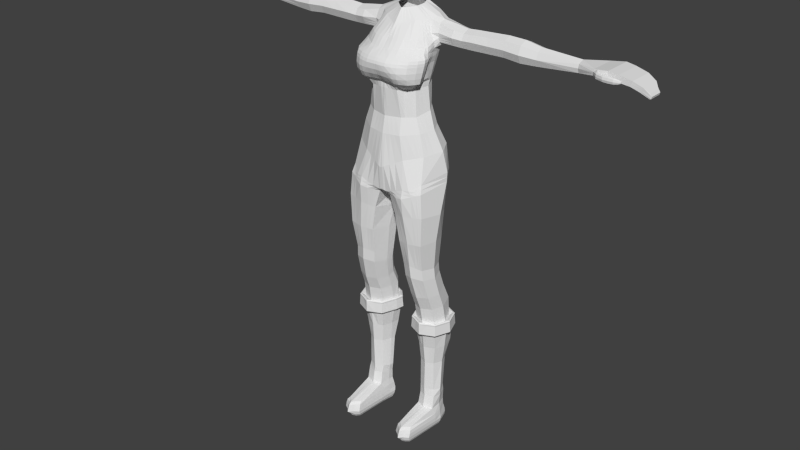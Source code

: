 # Source: untitled.blend  (saved by Blender 2.71.0; exported with 4.5.12 LTS)
import bpy
from mathutils import Matrix  # noqa: F401  (used for matrix-valued properties, if any)

bpy.ops.wm.read_factory_settings(use_empty=True)
scene = bpy.context.scene
scene.name = 'Scene'

# ---- collections
col_collection_1 = bpy.data.collections.new('Collection 1'); scene.collection.children.link(col_collection_1)

# ---- world
world_world = bpy.data.worlds.new('World'); scene.world = world_world
world_world.color = (0.05088, 0.05088, 0.05088)
world_world.use_sun_shadow = False
world_world.sun_shadow_jitter_overblur = 0.0
world_world.cycles.sampling_method = 'MANUAL'
world_world.cycles.sample_map_resolution = 256

# ---- meshes
me_cylinder_002 = bpy.data.meshes.new('Cylinder.002')
me_cylinder_002.from_pydata([(6.417e-09, 1.363, -1.18), (-4.894e-09, 0.9177, 0.9896), (0.8328, 1.155, -1.102), (0.1625, 0.8497, 0.9793), (1.332, 0.6823, -1.052), (0.3482, 0.7696, 0.9721), (1.643, 0.1332, -1.012), (0.4162, 0.4794, 0.9461), (1.343, -0.8783, -1.097), (0.3482, 0.177, 0.9271), (0.8244, -1.208, -1.18), (0.1625, 0.004156, 0.9171), (2.549e-07, -1.189, -1.254), (7.171e-08, -0.1338, 0.9114), (0.0, 0.8339, -0.4226), (-5.402e-06, 0.8726, 0.1393), (-2.067e-09, 1.195, 0.4252), (0.4413, 1.061, 0.448), (0.4627, 0.6466, 0.1136), (0.5824, 0.573, -0.4472), (0.7761, 0.8704, 0.5039), (0.8379, 0.3437, 0.07755), (1.081, 0.327, -0.4564), (1.079, 0.3047, 0.4897), (0.9821, -0.04312, 0.04095), (1.263, -0.07509, -0.4806), (1.199, -0.3933, 0.422), (0.8379, -0.5272, 0.02723), (1.081, -0.6055, -0.5007), (0.5346, -1.3, 0.423), (0.4627, -0.9977, 0.03091), (0.5824, -1.013, -0.5252), (1.175e-07, -1.395, 0.4259), (0.001375, -1.086, 0.0423), (2.384e-07, -1.133, -0.5318), (-0.0002599, 0.6756, -0.1294), (0.5341, 0.5089, -0.1768), (0.9084, 0.2555, -0.2115), (1.075, -0.05234, -0.2525), (0.9084, -0.5728, -0.3052), (0.5341, -0.8773, -0.3123), (0.0005328, -1.02, -0.3187), (-3.914e-09, 1.272, 0.7767), (0.4481, 1.123, 0.8174), (0.7607, 0.8909, 0.8649), (0.9537, 0.3907, 0.8445), (0.7607, 0.03215, 0.8018), (0.4481, -0.2283, 0.7858), (8.759e-08, -0.4936, 0.746), (0.7185, 0.9545, -0.7282), (1.33, 0.5099, -0.7043), (1.534, 0.03172, -0.7415), (1.256, -0.6403, -0.7717), (0.7185, -1.037, -0.8241), (2.351e-07, -1.26, -0.96), (0.002641, 1.174, -0.7361), (1.118, -0.4126, -3.126), (0.7547, -0.2296, -3.126), (0.1331, -1.17, -1.269), (0.6044, 0.2122, -3.126), (0.7548, 0.654, -3.126), (0.3111, 1.303, -1.192), (1.118, 0.8369, -3.126), (0.2514, 0.7213, -0.4332), (1.481, 0.6539, -3.126), (1.631, 0.2122, -3.126), (0.1997, 0.7751, 0.1282), (1.481, -0.2296, -3.126), (0.1905, 1.149, 0.4191), (0.5707, 0.4331, -3.126), (0.1581, 1.347, -1.194), (1.081, -0.7321, -2.704), (0.9754, -1.002, -2.223), (0.9679, -1.116, -1.9), (0.8538, -1.219, -1.526), (0.4104, -1.018, -1.576), (0.5578, -0.9991, -1.912), (0.6246, -0.8206, -2.264), (0.7386, -0.557, -2.715), (0.2023, -0.2032, -1.605), (0.3398, -0.3538, -1.914), (0.4499, -0.3041, -2.287), (0.5812, -0.09294, -2.722), (0.3861, 0.5392, -1.641), (0.4966, 0.368, -1.938), (0.5872, 0.2593, -2.291), (0.7188, 0.3958, -2.651), (0.8479, 0.6929, -1.638), (0.9067, 0.5119, -1.944), (0.9379, 0.3976, -2.25), (1.061, 0.4991, -2.596), (1.337, 0.4419, -1.577), (1.345, 0.3028, -1.925), (1.306, 0.2193, -2.293), (1.413, 0.3677, -2.625), (1.638, -0.2032, -1.53), (1.58, -0.343, -1.888), (1.491, -0.3041, -2.285), (1.575, -0.09294, -2.687), (1.46, -1.018, -1.513), (1.427, -0.9991, -1.893), (1.356, -0.8206, -2.267), (1.439, -0.557, -2.689), (0.1633, 0.2614, -1.623), (0.304, 0.007081, -1.926), (0.4187, -0.0224, -2.294), (0.5502, 0.1514, -2.684), (0.7467, -0.3466, -2.899), (0.5928, 0.1063, -2.902), (0.7368, 0.6592, -2.867), (1.089, 0.8023, -2.839), (1.447, 0.6452, -2.854), (1.603, 0.1063, -2.885), (1.46, -0.3466, -2.886), (0.5604, 0.4266, -2.884), (1.099, -0.5256, -2.894), (1.012, -0.9658, -2.392), (0.6646, -0.7865, -2.422), (0.496, -0.2884, -2.439), (0.6333, 0.2488, -2.417), (0.9811, 0.3748, -2.371), (1.343, 0.213, -2.41), (1.521, -0.2884, -2.426), (1.385, -0.7865, -2.415), (0.4648, -0.01983, -2.431), (1.139, -0.6076, -3.083), (0.6789, -0.3755, -3.083), (0.4883, 0.1849, -3.083), (0.6789, 0.7452, -3.083), (1.139, 0.9773, -3.083), (1.599, 0.7452, -3.083), (1.79, 0.1849, -3.083), (1.599, -0.3755, -3.083), (0.4455, 0.465, -3.083), (1.139, -0.6022, -3.267), (0.6783, -0.3759, -3.267), (0.4875, 0.1851, -3.267), (0.6784, 0.7462, -3.267), (1.139, 0.9786, -3.267), (1.6, 0.7462, -3.267), (1.791, 0.1851, -3.267), (1.6, -0.3759, -3.267), (0.4446, 0.4657, -3.267), (1.123, -0.3973, -3.277), (0.728, -0.2709, -3.277), (0.5644, 0.21, -3.277), (0.728, 0.7833, -3.277), (1.123, 0.9825, -3.277), (1.518, 0.7833, -3.277), (1.682, 0.21, -3.277), (1.518, -0.2709, -3.277), (0.5277, 0.5429, -3.277), (1.135, -0.2615, -4.281), (0.8682, -0.1387, -4.281), (0.7577, 0.1577, -4.281), (0.8682, 0.4642, -4.281), (1.135, 0.596, -4.281), (1.402, 0.5139, -4.281), (1.512, 0.1577, -4.281), (1.442, -0.1387, -4.281), (0.7329, 0.3059, -4.281), (0.6727, 0.2157, -3.507), (0.6398, 0.5611, -3.507), (1.471, -0.1526, -3.507), (1.116, -0.3313, -3.507), (1.617, 0.2157, -3.507), (1.471, 0.7768, -3.507), (1.116, 0.9555, -3.507), (0.7984, 0.7768, -3.507), (0.7984, -0.1526, -3.507), (0.6865, 0.3937, -3.761), (1.136, -0.2684, -3.761), (0.7165, 0.2191, -3.761), (1.387, -0.1057, -3.761), (1.521, 0.2191, -3.761), (1.387, 0.5901, -3.761), (1.136, 0.7529, -3.761), (0.8501, 0.5901, -3.761), (0.8501, -0.1057, -3.761), (0.68, 0.2759, -4.178), (1.11, -0.2579, -4.178), (0.7095, 0.1342, -4.178), (1.4, -0.09747, -4.178), (1.532, 0.1342, -4.178), (1.4, 0.4755, -4.178), (1.11, 0.6006, -4.178), (0.8413, 0.4258, -4.178), (0.8413, -0.09747, -4.178), (1.132, -0.3527, -4.448), (0.8444, -0.2299, -4.448), (0.7879, 0.1577, -4.43), (0.8887, 0.4858, -4.43), (1.132, 0.6177, -4.43), (1.376, 0.5355, -4.43), (1.476, 0.1577, -4.43), (1.455, -0.2299, -4.448), (0.7652, 0.3545, -4.43), (1.132, -0.2615, -4.757), (0.8216, -0.1387, -4.757), (0.7879, 0.1577, -4.757), (0.8887, 0.4979, -4.756), (1.132, 0.6206, -4.756), (1.376, 0.4979, -4.756), (1.476, 0.1577, -4.757), (1.455, -0.1387, -4.757), (0.7652, 0.3497, -4.757), (0.7394, 0.1577, -4.601), (0.7133, 0.4518, -4.601), (1.54, -0.1387, -4.601), (1.535, 0.1577, -4.601), (1.418, 0.6, -4.601), (1.137, 0.7228, -4.601), (0.8559, 0.6, -4.601), (0.7582, -0.1387, -4.601), (0.7133, 0.3862, -4.701), (0.7394, 0.1577, -4.71), (1.519, -0.1387, -4.71), (1.535, 0.1577, -4.71), (1.418, 0.5986, -4.701), (1.137, 0.7214, -4.701), (0.8559, 0.5986, -4.701), (0.7583, -0.1387, -4.71), (1.132, -1.671, -4.528), (0.8968, -1.373, -4.528), (1.363, -1.403, -4.528), (1.132, -1.611, -4.757), (0.8968, -1.427, -4.757), (1.363, -1.457, -4.757), (1.436, -1.55, -4.601), (1.137, -1.818, -4.601), (0.8438, -1.52, -4.601), (1.137, -1.705, -4.71), (1.414, -1.55, -4.71), (0.844, -1.52, -4.71), (0.7562, 0.1577, -4.516), (1.52, -0.1387, -4.538), (1.514, 0.1577, -4.516), (1.403, 0.5243, -4.516), (1.135, 0.6471, -4.516), (0.8673, 0.5243, -4.516), (0.7862, -0.1387, -4.538), (0.7313, 0.4032, -4.516), (1.42, -1.509, -4.56), (0.8559, -1.479, -4.56), (1.135, -1.777, -4.56), (0.693, 0.4196, -4.651), (0.7205, 0.158, -4.656), (1.543, -0.1386, -4.656), (1.558, 0.158, -4.656), (1.435, 0.6, -4.651), (1.139, 0.7229, -4.651), (0.8431, 0.6, -4.651), (0.7414, -0.1386, -4.656), (1.139, -1.864, -4.656), (1.433, -1.596, -4.656), (0.8311, -1.566, -4.656), (0.9362, -0.3211, -3.126), (0.5816, -1.205, -1.222), (0.9098, -0.6445, -2.71), (0.8, -0.9113, -2.244), (0.7628, -1.058, -1.906), (0.6321, -1.119, -1.551), (0.923, -0.4361, -2.897), (0.8385, -0.8761, -2.407), (0.909, -0.4915, -3.083), (0.9088, -0.4921, -3.267), (0.9255, -0.3705, -3.277), (1.002, -0.2001, -4.281), (0.9573, -0.242, -3.507), (0.9932, -0.187, -3.761), (0.9757, -0.1777, -4.178), (0.9883, -0.2913, -4.448), (0.9769, -0.2001, -4.757), (1.005, -1.499, -4.528), (1.005, -1.553, -4.757), (0.9913, -1.646, -4.601), (0.9913, -1.646, -4.71), (0.9961, -1.605, -4.56), (0.9859, -1.692, -4.656), (1.299, -0.3211, -3.126), (1.034, -1.145, -1.175), (1.26, -0.6445, -2.697), (1.166, -0.9113, -2.245), (1.197, -1.058, -1.896), (1.157, -1.119, -1.519), (1.28, -0.4361, -2.89), (1.199, -0.8761, -2.404), (1.369, -0.4915, -3.083), (1.37, -0.4921, -3.267), (1.321, -0.3705, -3.277), (1.289, -0.2001, -4.281), (1.293, -0.242, -3.507), (1.262, -0.187, -3.761), (1.255, -0.1777, -4.178), (1.293, -0.2913, -4.448), (1.293, -0.2001, -4.757), (1.247, -1.507, -4.528), (1.247, -1.561, -4.757), (1.271, -1.654, -4.601), (1.271, -1.654, -4.71), (1.263, -1.613, -4.56), (1.281, -1.7, -4.656), (1.152, 0.8401, 0.6826), (5.855, 0.8269, 0.6395), (1.133, 0.7689, 0.5655), (5.857, 0.7909, 0.5855), (1.233, 0.4513, 0.5372), (5.866, 0.5698, 0.5536), (1.202, 0.2062, 0.5641), (5.857, 0.3487, 0.5855), (1.201, 0.136, 0.6769), (5.855, 0.3127, 0.6395), (1.178, 0.26, 0.7807), (5.859, 0.3487, 0.6851), (1.192, 0.4799, 0.8158), (5.864, 0.5698, 0.7161), (1.127, 0.7757, 0.7991), (5.859, 0.7909, 0.6851), (2.379, 0.9052, 0.6581), (3.483, 0.9027, 0.6606), (4.587, 0.8458, 0.6341), (4.587, 0.7484, 0.5518), (3.483, 0.7886, 0.5642), (2.379, 0.7904, 0.5553), (4.587, 0.5132, 0.5177), (3.483, 0.5132, 0.5243), (2.379, 0.5132, 0.5152), (4.587, 0.2781, 0.5518), (3.483, 0.2378, 0.5642), (2.379, 0.2361, 0.5553), (4.587, 0.1806, 0.6341), (3.483, 0.1237, 0.6606), (2.379, 0.1213, 0.6581), (4.587, 0.2781, 0.7164), (3.483, 0.2378, 0.757), (2.379, 0.2361, 0.7334), (4.587, 0.5132, 0.7505), (3.483, 0.5132, 0.7969), (2.379, 0.5132, 0.7736), (4.587, 0.7484, 0.7164), (3.483, 0.7886, 0.757), (2.379, 0.7904, 0.7334), (4.035, 0.9214, 0.6474), (4.035, 0.8019, 0.5463), (4.035, 0.5132, 0.5045), (4.035, 0.2246, 0.5463), (4.035, 0.105, 0.6474), (4.035, 0.2246, 0.7484), (4.035, 0.5132, 0.7902), (4.035, 0.8019, 0.7484), (1.714, 0.8191, 0.5595), (1.714, 0.5132, 0.5152), (1.714, 0.2073, 0.5595), (1.714, 0.0806, 0.6602), (1.714, 0.2073, 0.7397), (1.714, 0.5132, 0.784), (1.714, 0.8191, 0.7397), (1.714, 0.9458, 0.6602), (2.931, 0.9039, 0.6594), (2.931, 0.7895, 0.5598), (2.931, 0.5132, 0.5197), (2.931, 0.2369, 0.5598), (2.931, 0.1225, 0.6594), (2.931, 0.2369, 0.7452), (2.931, 0.5132, 0.7852), (2.931, 0.7895, 0.7452), (2.047, 0.7881, 0.5545), (2.047, 0.5132, 0.5146), (2.047, 0.2383, 0.5545), (2.047, 0.1245, 0.6504), (2.047, 0.2383, 0.7234), (2.047, 0.5132, 0.7632), (2.047, 0.7881, 0.7234), (2.047, 0.902, 0.6504), (7.979, 0.8157, 0.5183), (7.979, 0.3121, 0.5183), (8.046, 0.8157, 0.5647), (8.046, 0.3121, 0.5647), (8.052, 0.8157, 0.5001), (8.052, 0.3121, 0.5001), (6.473, 1.043, 0.7113), (6.914, 1.112, 0.7321), (7.617, 1.043, 0.6788), (7.574, 1.043, 0.6121), (6.914, 1.112, 0.619), (6.473, 1.043, 0.619), (7.617, 0.08516, 0.6788), (6.914, 0.01552, 0.7321), (6.473, 0.08516, 0.7113), (6.473, 0.08516, 0.619), (6.914, 0.01552, 0.619), (7.574, 0.08516, 0.6121), (7.582, 1.043, 0.6246), (6.914, 1.112, 0.641), (6.473, 1.043, 0.641), (6.473, 0.0325, 0.641), (6.914, 0.01552, 0.641), (7.582, 0.08516, 0.6246), (8.09, 0.8157, 0.5046), (8.11, 0.8157, 0.5322), (8.09, 0.3121, 0.5046), (8.11, 0.3121, 0.5322), (6.473, 1.043, 0.6833), (6.473, 1.043, 0.6639), (6.914, 1.112, 0.698), (6.914, 1.112, 0.6639), (7.609, 1.043, 0.6662), (7.592, 1.043, 0.639), (7.609, 0.08516, 0.6662), (7.592, 0.08516, 0.639), (6.914, 0.01552, 0.698), (6.914, 0.01552, 0.6639), (6.473, 0.0325, 0.6833), (6.473, 0.0325, 0.6639), (7.906, 0.956, 0.6228), (7.83, 0.1718, 0.565), (7.844, 0.1718, 0.5759), (7.83, 0.956, 0.565), (7.906, 0.1718, 0.6228), (7.844, 0.956, 0.5759), (7.892, 0.956, 0.6119), (7.861, 0.956, 0.5883), (7.892, 0.1718, 0.6119), (7.861, 0.1718, 0.5883), (7.224, 1.084, 0.7148), (7.207, 1.084, 0.6333), (7.224, 0.04401, 0.7148), (7.207, 0.04401, 0.6333), (7.21, 1.084, 0.6465), (7.21, 0.04401, 0.6465), (7.219, 1.084, 0.6901), (7.213, 1.084, 0.6616), (7.219, 0.04401, 0.6901), (7.213, 0.04401, 0.6616), (6.767, 1.089, 0.7252), (6.767, 1.089, 0.619), (6.767, 0.01867, 0.7252), (6.767, 0.01102, 0.619), (6.767, 1.089, 0.641), (6.765, -0.1018, 0.6371), (6.767, 1.089, 0.6931), (6.767, 1.089, 0.6639), (6.765, -0.1015, 0.6929), (6.767, -0.07519, 0.6641), (6.588, 1.061, 0.7167), (6.588, 0.03928, 0.619), (6.643, -0.144, 0.6371), (6.588, 1.061, 0.6872), (6.588, 1.061, 0.6639), (6.588, 1.061, 0.619), (6.588, 0.04693, 0.7167), (6.588, 1.061, 0.641), (6.643, -0.1436, 0.6895), (6.637, -0.1501, 0.6632), (7.047, -0.1108, 0.6623), (6.884, -0.1176, 0.6623), (7.383, -0.1095, 0.6623), (7.388, -0.117, 0.6525), (6.704, -0.1229, 0.6318), (7.387, -0.1351, 0.6484), (7.395, -0.1531, 0.6525), (7.395, -0.1606, 0.6623), (7.395, -0.1531, 0.6721), (6.704, -0.1225, 0.6966), (7.387, -0.1351, 0.6762), (7.388, -0.117, 0.6721), (7.21, -0.1176, 0.6623), (7.21, -0.1373, 0.6365), (7.047, -0.1324, 0.6338), (6.884, -0.1373, 0.6365), (7.21, -0.1848, 0.6258), (7.047, -0.1848, 0.6221), (6.884, -0.1848, 0.6258), (7.21, -0.2323, 0.6365), (7.047, -0.2371, 0.6338), (6.884, -0.2323, 0.6365), (7.21, -0.252, 0.6623), (7.047, -0.2588, 0.6623), (6.884, -0.252, 0.6623), (7.21, -0.2323, 0.6881), (7.047, -0.2371, 0.6907), (6.884, -0.2323, 0.6881), (7.21, -0.1848, 0.6988), (7.047, -0.1848, 0.7025), (6.884, -0.1848, 0.6988), (7.21, -0.1373, 0.6881), (7.047, -0.1324, 0.6907), (6.884, -0.1373, 0.6881), (7.331, -0.1912, 0.6812), (7.331, -0.1564, 0.6355), (7.331, -0.1072, 0.6623), (7.331, -0.2056, 0.6623), (7.331, -0.1216, 0.6434), (7.331, -0.1912, 0.6434), (7.331, -0.1564, 0.689), (7.331, -0.1216, 0.6812), (7.396, -0.117, 0.6623), (7.403, -0.1531, 0.6623), (7.399, -0.1351, 0.6623), (7.399, -0.1351, 0.6721), (7.399, -0.1351, 0.6525), (0.02689, -0.111, 0.9124), (0.09637, -1.113, -0.5307), (0.07771, -1.09, 0.04042), (0.07303, -1.394, 0.4254), (0.08882, -0.996, -0.3177), (0.07415, -0.4497, 0.7526), (0.1189, -1.25, -0.9375), (0.03501, 0.903, 0.9874), (0.1254, 0.7777, -0.4279), (0.09967, 0.824, 0.1338), (0.09507, 1.183, 0.4222), (0.1148, 0.6397, -0.1396), (0.09653, 1.257, 0.7892), (0.1574, 1.146, -0.7218), (0.8289, -1.28, -1.288), (0.2014, -1.03, -1.32), (0.1433, -0.03639, -1.364), (0.3061, 1.156, -1.304), (0.8177, 1.03, -1.243), (1.249, 0.7636, -1.197), (1.632, 0.1258, -1.136), (1.399, -0.9847, -1.205), (0.15, 0.6448, -1.36), (0.5804, -1.232, -1.304), (1.114, -1.132, -1.246), (0.1091, -0.04123, 0.9152), (0.3908, -1.052, -0.5274), (0.311, -1.025, 0.03466), (0.3409, -1.366, 0.4239), (0.3586, -0.9241, -0.3144), (0.3007, -0.3156, 0.7727), (0.4822, -1.11, -0.8688), (0.2304, 0.6037, -0.1498), (0.2155, 0.05349, 0.9199), (0.7246, -0.8968, -0.5182), (0.5698, -0.7938, 0.02986), (0.7056, -1.229, 0.4227), (0.6409, -0.7904, -0.3103), (0.5373, -0.154, 0.8025), (0.872, -0.9238, -0.8091), (0.1934, 1.22, 0.8017), (0.3128, 1.109, -0.7118), (0.07015, 0.8883, 0.9851), (-3.069e-09, 1.237, 0.616), (0.445, 1.095, 0.641), (0.8625, 0.9016, 0.6853), (0.9711, -0.1347, 0.6512), (0.5212, -0.7567, 0.613), (1.013e-07, -0.8462, 0.5997), (0.07364, -0.8468, 0.603), (0.09586, 1.223, 0.6214), (0.3434, -0.8093, 0.6133), (0.6889, -0.6348, 0.62), (0.1921, 1.188, 0.6268), (0.3829, 0.6216, 0.9588), (1.174, 0.1221, -0.4687), (0.9114, 0.1465, 0.05889), (1.046, 0.5337, 0.512), (0.9936, 0.0986, -0.2324), (0.9218, 0.5876, 0.8627), (1.434, 0.2662, -0.7232), (0.3834, 0.3336, 0.9369), (1.175, -0.3308, -0.4903), (0.9126, -0.2765, 0.03433), (1.121, 0.0556, 0.4998), (0.9949, -0.3033, -0.2779), (0.9119, 0.2178, 0.8096), (1.4, -0.2923, -0.7561), (0.981, 0.04705, 0.6684), (1.161, 0.6208, 0.8047), (2.379, 0.6518, 0.5353), (1.212, 0.5931, 0.5619), (4.035, 0.6617, 0.7687), (3.483, 0.6509, 0.5442), (4.587, 0.6342, 0.733), (2.379, 0.6558, 0.7529), (3.483, 0.6549, 0.7764), (1.714, 0.6706, 0.7612), (2.931, 0.6554, 0.7646), (2.047, 0.6547, 0.7427), (4.587, 0.6308, 0.5348), (4.035, 0.6575, 0.5254), (1.714, 0.6662, 0.5373), (2.931, 0.6514, 0.5398), (2.047, 0.6507, 0.5345), (0.7828, 1.12, -0.9124), (1.331, 0.5961, -0.8783), (5.803e-09, 1.446, -0.9753), (0.1564, 1.426, -0.975), (0.3106, 1.342, -0.979), (1.307e-07, 0.6301, -1.296), (1.928e-07, -0.0433, -1.301), (2.239e-07, -1.013, -1.281), (0.8324, 1.131, -1.171), (1.638, 0.1296, -1.073), (0.1667, -1.087, -1.294), (0.3161, 1.184, -1.255), (1.291, 0.7223, -1.123), (0.581, -1.218, -1.262), (1.073, -1.139, -1.21), (0.8266, -1.243, -1.233), (1.371, -0.9306, -1.15), (2.397e-07, -1.132, -1.281), (0.7222, 0.6148, -3.126), (0.689, 0.3525, -2.657), (0.5573, 0.2094, -2.291), (0.4625, 0.3041, -1.936), (0.3467, 0.49, -1.638), (0.7056, 0.618, -2.87), (0.6035, 0.2012, -2.419), (0.6376, 0.6956, -3.083), (0.637, 0.6965, -3.267), (0.6926, 0.7407, -3.277), (0.8442, 0.4362, -4.281), (0.7703, 0.7386, -3.507), (0.8212, 0.5554, -3.761), (0.8127, 0.3993, -4.178), (0.8669, 0.4626, -4.43), (0.8669, 0.4716, -4.756), (0.8307, 0.5738, -4.601), (0.8307, 0.561, -4.701), (0.8432, 0.5029, -4.516), (0.8165, 0.5681, -4.651), (0.0516, -1.122, -0.5312), (6.855e-08, 1.196, -1.252), (0.04225, -1.09, 0.04129), (0.03911, -1.396, 0.4256), (0.04781, -1.007, -0.3182), (0.03971, -0.4701, 0.7496), (0.06366, -1.262, -0.9479), (0.0144, -0.1216, 0.9119), (0.07129, -1.186, -1.262), (0.03943, -0.8481, 0.6015), (0.1078, -1.004, -1.307), (0.07674, -0.0396, -1.305), (0.08034, 0.638, -1.294), (0.08373, -1.092, -1.289), (0.1639, 1.177, -1.273), (3.748e-08, 1.299, -1.215), (0.158, 1.308, -1.222), (0.8078, 1.138, -1.007), (1.332, 0.6392, -0.9654), (6.11e-09, 1.445, -1.078), (0.1572, 1.427, -1.085), (0.3109, 1.341, -1.086), (0.7578, 1.088, -0.8205), (1.331, 0.553, -0.7913), (0.002641, 1.343, -0.8337), (0.1582, 1.319, -0.8267), (0.313, 1.237, -0.8251), (-3.885e-06, 0.9632, 0.2196), (0.4567, 0.7629, 0.2075), (0.8205, 0.4916, 0.1973), (1.014, 0.05459, 0.167), (1.069, -0.5332, 0.1381), (0.5499, -1.255, 0.1411), (0.0009891, -1.214, 0.1501), (0.0764, -1.217, 0.1486), (0.09837, 0.9248, 0.2148), (0.3515, -1.233, 0.144), (0.7068, -1.223, 0.1402), (0.1971, 0.8802, 0.2099), (0.9491, 0.2553, 0.1862), (1.04, -0.1832, 0.1533), (0.04137, -1.217, 0.1493), (1.13, -0.2943, 0.5366), (0.5194, -0.9808, 0.5215), (1.094e-07, -1.077, 0.5128), (1.201, 0.1711, 0.6205), (2.379, 0.1787, 0.6067), (3.483, 0.1808, 0.6124), (4.587, 0.2293, 0.593), (4.035, 0.1648, 0.5969), (1.714, 0.144, 0.6099), (2.931, 0.1797, 0.6096), (2.047, 0.1814, 0.6025), (0.07333, -1.077, 0.5142), (0.3421, -1.038, 0.5186), (0.6972, -0.8263, 0.5258), (1.118, 0.05133, 0.5841), (0.03927, -1.079, 0.5135), (0.449, 0.9117, 0.3277), (0.7983, 0.681, 0.3506), (1.044, 0.1796, 0.3284), (1.172, -0.4633, 0.2801), (0.5423, -1.436, 0.282), (0.0004946, -1.462, 0.288), (-1.943e-06, 1.079, 0.3224), (0.07471, -1.463, 0.287), (0.09672, 1.054, 0.3185), (0.3462, -1.461, 0.284), (0.7062, -1.379, 0.2815), (0.1938, 1.015, 0.3145), (0.9974, 0.3945, 0.3491), (1.059, -0.06381, 0.3325), (0.04024, -1.464, 0.2874), (0.4452, 0.9861, 0.3879), (0.7872, 0.7757, 0.4273), (1.062, 0.2421, 0.409), (1.203, -0.4283, 0.3511), (0.5384, -1.422, 0.3525), (0.0002474, -1.488, 0.3569), (-9.727e-07, 1.137, 0.3738), (0.07387, -1.489, 0.3562), (0.09589, 1.118, 0.3703), (0.3436, -1.473, 0.354), (0.7059, -1.349, 0.3521), (0.1922, 1.082, 0.3668), (1.022, 0.4641, 0.4306), (1.102, -0.004108, 0.4024), (0.03967, -1.49, 0.3565), (0.2824, 0.1158, 0.9235), (1.383, -0.1969, -3.507), (1.325, -0.146, -3.761), (1.328, -0.1372, -4.178), (1.354, -1.602, -4.601), (1.343, -1.602, -4.71), (1.342, -1.56, -4.56), (1.358, -1.647, -4.656), (1.391, -0.275, -3.126), (1.35, -0.6003, -2.693), (1.262, -0.8655, -2.256), (1.313, -1.028, -1.895), (1.31, -1.068, -1.516), (1.37, -0.3909, -2.888), (1.293, -0.8309, -2.409), (1.485, -0.433, -3.083), (1.486, -0.4335, -3.267), (1.42, -0.3202, -3.277), (1.366, -0.1692, -4.281), (1.375, -0.2604, -4.448), (1.375, -0.1692, -4.757), (1.306, -1.455, -4.528), (1.306, -1.508, -4.757), (1.258, -1.058, -1.225), (0.9041, -0.7499, -0.5094), (0.705, -0.6797, 0.02853), (0.9706, -1.064, 0.4224), (0.7758, -0.6806, -0.3077), (0.65, -0.06011, 0.8021), (1.066, -0.7808, -0.7903), (1.19, -1.01, -1.136), (0.8597, -0.4458, 0.6303), (1.223, -1.034, -1.18), (0.9365, -1.092, 0.1392), (0.9066, -0.6352, 0.5312), (0.9614, -1.193, 0.2808), (0.9726, -1.149, 0.3516), (0.8455, -0.2754, -3.126), (0.8242, -0.6007, -2.713), (0.7123, -0.8659, -2.254), (0.6603, -1.028, -1.909), (0.5212, -1.069, -1.564), (0.8348, -0.3913, -2.898), (0.7516, -0.8313, -2.415), (0.794, -0.4335, -3.083), (0.7936, -0.434, -3.267), (0.8268, -0.3207, -3.277), (0.9349, -0.1694, -4.281), (0.9164, -0.2606, -4.448), (0.8992, -0.1694, -4.757), (0.951, -1.436, -4.528), (0.951, -1.49, -4.757), (0.3574, -1.187, -1.245), (0.8778, -0.1973, -3.507), (0.9217, -0.1464, -3.761), (0.9085, -0.1376, -4.178), (0.9176, -1.583, -4.601), (0.9176, -1.583, -4.71), (0.926, -1.542, -4.56), (0.9085, -1.629, -4.656), (0.3909, -1.131, -1.312), (0.06798, -0.07611, 0.9138), (0.2436, -1.083, -0.529), (0.1943, -1.057, 0.03754), (0.1846, -1.385, 0.4247), (0.2237, -0.9601, -0.316), (0.1874, -0.3826, 0.7627), (0.3005, -1.18, -0.9031), (0.1861, -0.844, 0.6081), (0.3738, -1.153, -1.278), (0.1916, -1.23, 0.1463), (0.1854, -1.073, 0.5164), (0.1881, -1.466, 0.2855), (0.1864, -1.486, 0.3551), (0.4529, 0.8373, 0.2676), (0.8094, 0.5863, 0.274), (1.029, 0.1171, 0.2477), (1.129, -0.4982, 0.2091), (0.5461, -1.38, 0.2115), (0.0007418, -1.372, 0.219), (-2.914e-06, 1.021, 0.271), (0.07556, -1.374, 0.2178), (0.09755, 0.9894, 0.2666), (0.3489, -1.381, 0.214), (0.7065, -1.335, 0.2109), (0.1955, 0.9475, 0.2622), (0.9733, 0.3249, 0.2677), (1.05, -0.1235, 0.2429), (0.0408, -1.375, 0.2184), (0.949, -1.177, 0.21), (0.1899, -1.382, 0.2159), (0.4433, 1.023, 0.4179), (0.7816, 0.823, 0.4656), (1.07, 0.2734, 0.4494), (1.214, -0.4108, 0.3865), (0.5365, -1.378, 0.3878), (0.0001237, -1.459, 0.3914), (-4.874e-07, 1.166, 0.3995), (0.07345, -1.459, 0.3908), (0.09548, 1.151, 0.3962), (0.3422, -1.437, 0.389), (0.7057, -1.306, 0.3874), (0.1913, 1.116, 0.393), (1.034, 0.4989, 0.4713), (1.098, 0.02574, 0.458), (0.03939, -1.46, 0.3911), (0.9716, -1.123, 0.387), (0.1855, -1.452, 0.3899), (-4.482e-06, 0.9276, 0.188), (0.07692, -1.091, 0.106), (0.09888, 0.8851, 0.1829), (0.3356, -1.092, 0.101), (0.6529, -1.085, 0.09679), (0.1982, 0.8388, 0.1778), (0.9343, 0.2125, 0.1361), (0.9549, -0.2199, 0.1065), (0.04172, -1.091, 0.1068), (0.4591, 0.7171, 0.1705), (0.8274, 0.4334, 0.1502), (1.001, 0.01614, 0.1174), (0.8939, -0.4941, 0.09449), (0.5223, -1.119, 0.09772), (0.001141, -1.087, 0.1077), (0.8496, -0.936, 0.09563), (0.1927, -1.09, 0.1035), (1.128, -0.4682, -0.4955), (0.8752, -0.4019, 0.03078), (1.137, -0.1689, 0.4609), (0.9517, -0.438, -0.2916), (0.8363, 0.125, 0.8057), (1.328, -0.4663, -0.7639), (0.976, -0.0438, 0.6598), (0.3658, 0.2553, 0.932), (1.026, -0.3582, 0.1457), (1.124, -0.1215, 0.5604), (1.086, -0.2635, 0.3063), (1.128, -0.2162, 0.3836), (1.06, -0.3109, 0.226), (1.15, -0.1925, 0.4223), (0.8848, -0.357, 0.1005), (0.3153, 0.1464, 0.9253), (1.427, -0.1748, -3.507), (1.356, -0.1258, -3.761), (1.364, -0.1173, -4.178), (1.395, -1.576, -4.601), (1.379, -1.576, -4.71), (1.381, -1.535, -4.56), (1.395, -1.622, -4.656), (1.436, -0.2523, -3.126), (1.395, -0.5787, -2.691), (1.309, -0.843, -2.261), (1.37, -1.014, -1.894), (1.385, -1.043, -1.514), (1.415, -0.3688, -2.887), (1.339, -0.8087, -2.412), (1.542, -0.4042, -3.083), (1.543, -0.4047, -3.267), (1.469, -0.2956, -3.277), (1.404, -0.1539, -4.281), (1.415, -0.2452, -4.448), (1.415, -0.1539, -4.757), (1.334, -1.429, -4.528), (1.334, -1.483, -4.757), (0.9924, -0.6777, -0.5051), (0.7714, -0.6035, 0.02788), (1.15, -0.8196, 0.4222), (0.8421, -0.6267, -0.3065), (0.7053, -0.01398, 0.802), (1.161, -0.7105, -0.781), (1.267, -0.9443, -1.116), (1.329, -1.021, -1.215), (0.946, -0.2932, 0.6368), (1.297, -0.9822, -1.165), (1.068, -0.9034, 0.1387), (1.037, -0.4496, 0.5339), (1.131, -0.9192, 0.2804), (1.152, -0.8794, 0.3513), (1.104, -0.9285, 0.2095), (1.158, -0.858, 0.3868), (0.9245, -0.7756, 0.09506), (1.165, -0.3438, 0.4793), (0.5355, -1.14, 0.4722), (1.135e-07, -1.236, 0.4693), (0.07318, -1.236, 0.4698), (0.3415, -1.21, 0.4713), (0.7014, -1.043, 0.4743), (1.119, 0.05346, 0.542), (0.03919, -1.238, 0.4696), (1.202, 0.1886, 0.5923), (2.379, 0.2074, 0.581), (3.483, 0.2093, 0.5883), (4.587, 0.2537, 0.5724), (4.035, 0.1947, 0.5716), (1.714, 0.1756, 0.5847), (2.931, 0.2083, 0.5847), (2.047, 0.2099, 0.5785), (0.9096, -0.8447, 0.4768), (0.185, -1.223, 0.4705), (1.147, -0.1452, 0.5106), (1.052, -0.6638, 0.4781), (0.3318, 0.1617, 0.9262), (1.449, -0.1637, -3.507), (1.372, -0.1158, -3.761), (1.382, -0.1074, -4.178), (1.415, -1.563, -4.601), (1.397, -1.563, -4.71), (1.401, -1.522, -4.56), (1.414, -1.609, -4.656), (1.458, -0.241, -3.126), (1.417, -0.5678, -2.69), (1.333, -0.8318, -2.264), (1.399, -1.006, -1.893), (1.423, -1.031, -1.514), (1.438, -0.3577, -2.887), (1.362, -0.7976, -2.414), (1.571, -0.3898, -3.083), (1.571, -0.3903, -3.267), (1.494, -0.2832, -3.277), (1.423, -0.1463, -4.281), (1.435, -0.2375, -4.448), (1.435, -0.1463, -4.757), (1.348, -1.416, -4.528), (1.348, -1.47, -4.757), (1.036, -0.6416, -0.5029), (0.8047, -0.5653, 0.02755), (1.247, -0.6065, 0.4221), (0.8753, -0.5997, -0.3059), (0.733, 0.009086, 0.8019), (1.209, -0.6754, -0.7764), (1.305, -0.9113, -1.107), (1.364, -1.003, -1.21), (0.9586, -0.2139, 0.644), (1.334, -0.9564, -1.157), (1.141, -0.7183, 0.1384), (1.083, -0.3719, 0.5353), (1.224, -0.6912, 0.2803), (1.25, -0.6539, 0.3512), (1.189, -0.7134, 0.2093), (1.258, -0.6344, 0.3866), (0.9092, -0.6349, 0.09478), (1.144, -0.5204, 0.4787), (0.447, 0.197, -3.095), (0.4014, 0.4956, -3.095), (1.631, -0.4001, -3.095), (1.141, -0.6547, -3.095), (1.834, 0.197, -3.095), (1.631, 0.7942, -3.095), (1.141, 1.042, -3.095), (0.6502, 0.7942, -3.095), (0.6502, -0.4001, -3.095), (0.8954, -0.5238, -3.095), (1.386, -0.5238, -3.095), (0.6061, 0.7413, -3.095), (1.51, -0.4614, -3.095), (0.7728, -0.462, -3.095), (1.57, -0.4308, -3.095), (1.601, -0.4154, -3.095), (0.4093, 0.4901, -3.115), (1.14, -0.6594, -3.115), (0.8978, -0.5181, -3.115), (1.383, -0.5181, -3.115), (0.6117, 0.7331, -3.115), (1.505, -0.4564, -3.115), (0.7766, -0.4569, -3.115), (1.565, -0.4261, -3.115), (1.595, -0.4109, -3.115), (0.4544, 0.1948, -3.115), (1.625, -0.3958, -3.115), (1.826, 0.1948, -3.115), (1.625, 0.7854, -3.115), (1.14, 1.03, -3.115), (0.6553, 0.7854, -3.115), (0.6553, -0.3958, -3.115), (0.4025, 0.4949, -3.259), (1.141, -0.6413, -3.259), (0.8957, -0.523, -3.259), (1.385, -0.523, -3.259), (0.6069, 0.7402, -3.259), (1.509, -0.4607, -3.259), (0.7733, -0.4612, -3.259), (1.57, -0.4301, -3.259), (1.6, -0.4148, -3.259), (0.448, 0.1967, -3.259), (1.63, -0.3995, -3.259), (1.833, 0.1967, -3.259), (1.63, 0.793, -3.259), (1.141, 1.04, -3.259), (0.6509, 0.793, -3.259), (0.6509, -0.3995, -3.259), (0.3846, 0.5072, -3.249), (1.141, -0.659, -3.249), (0.8902, -0.5361, -3.249), (1.392, -0.5361, -3.249), (0.5941, 0.7587, -3.249), (1.519, -0.4722, -3.249), (0.7647, -0.4728, -3.249), (1.581, -0.4409, -3.249), (1.612, -0.4252, -3.249), (0.4313, 0.2017, -3.249), (1.643, -0.4095, -3.249), (1.851, 0.2017, -3.249), (1.643, 0.8128, -3.249), (1.141, 1.066, -3.249), (0.6392, 0.8128, -3.249), (0.6392, -0.4095, -3.249)], [], [(541, 543, 3, 43), (43, 3, 5, 44), (560, 555, 7, 45), (841, 844, 9, 46), (539, 534, 11, 47), (629, 631, 13, 48), (542, 63, 19, 49), (533, 66, 18, 36), (814, 68, 17, 803), (49, 19, 22, 50), (36, 18, 21, 37), (803, 17, 20, 804), (561, 556, 25, 51), (559, 557, 24, 38), (815, 558, 23, 805), (842, 837, 28, 52), (840, 838, 27, 39), (850, 839, 26, 806), (540, 535, 31, 53), (538, 536, 30, 40), (813, 537, 29, 807), (630, 624, 34, 54), (628, 626, 33, 41), (817, 627, 32, 808), (63, 533, 36, 19), (19, 36, 37, 22), (556, 559, 38, 25), (837, 840, 39, 28), (535, 538, 40, 31), (624, 628, 41, 34), (554, 541, 43, 545), (545, 43, 44, 546), (558, 20, 304, 572), (843, 841, 46, 547), (553, 539, 47, 548), (633, 629, 48, 549), (646, 49, 50, 647), (4, 642, 587, 647, 50, 561, 51, 6), (6, 51, 568, 842, 52, 8), (744, 742, 280, 600), (781, 764, 58, 596), (594, 2, 4, 598), (598, 4, 6, 595), (512, 510, 66, 533), (59, 69, 133, 127), (754, 750, 78, 107), (755, 751, 77, 117), (751, 752, 76, 77), (752, 753, 75, 76), (107, 78, 82, 108), (117, 77, 81, 118), (77, 76, 80, 81), (76, 75, 79, 80), (609, 605, 86, 109), (610, 606, 85, 119), (606, 607, 84, 85), (607, 608, 83, 84), (109, 86, 90, 110), (119, 85, 89, 120), (85, 84, 88, 89), (84, 83, 87, 88), (110, 90, 94, 111), (120, 89, 93, 121), (89, 88, 92, 93), (88, 87, 91, 92), (111, 94, 98, 112), (121, 93, 97, 122), (93, 92, 96, 97), (92, 91, 95, 96), (285, 281, 71, 115), (286, 282, 72, 116), (282, 283, 73, 72), (283, 284, 74, 73), (112, 98, 102, 113), (122, 97, 101, 123), (97, 96, 100, 101), (96, 95, 99, 100), (108, 82, 106, 114), (118, 81, 105, 124), (81, 80, 104, 105), (80, 79, 103, 104), (749, 754, 107, 57), (57, 107, 108, 59), (604, 609, 109, 60), (60, 109, 110, 62), (62, 110, 111, 64), (64, 111, 112, 65), (279, 285, 115, 56), (65, 112, 113, 67), (59, 108, 114, 69), (750, 755, 117, 78), (78, 117, 118, 82), (605, 610, 119, 86), (86, 119, 120, 90), (90, 120, 121, 94), (94, 121, 122, 98), (281, 286, 116, 71), (98, 122, 123, 102), (82, 118, 124, 106), (994, 985, 142, 136), (279, 56, 125, 287), (65, 67, 132, 131), (64, 65, 131, 130), (62, 64, 130, 129), (60, 62, 129, 128), (604, 60, 128, 611), (57, 59, 127, 126), (749, 57, 126, 756), (136, 142, 151, 145), (988, 986, 134, 288), (996, 995, 141, 140), (997, 996, 140, 139), (998, 997, 139, 138), (999, 998, 138, 137), (989, 999, 137, 612), (1000, 994, 136, 135), (991, 1000, 135, 757), (181, 179, 160, 154), (288, 134, 143, 289), (140, 141, 150, 149), (139, 140, 149, 148), (138, 139, 148, 147), (137, 138, 147, 146), (612, 137, 146, 613), (135, 136, 145, 144), (757, 135, 144, 758), (154, 160, 196, 190), (293, 180, 152, 290), (183, 182, 159, 158), (184, 183, 158, 157), (185, 184, 157, 156), (186, 185, 156, 155), (617, 186, 155, 614), (187, 181, 154, 153), (767, 187, 153, 759), (145, 151, 162, 161), (289, 143, 164, 291), (149, 150, 163, 165), (148, 149, 165, 166), (147, 148, 166, 167), (146, 147, 167, 168), (613, 146, 168, 615), (144, 145, 161, 169), (758, 144, 169, 765), (161, 162, 170, 172), (291, 164, 171, 292), (165, 163, 173, 174), (166, 165, 174, 175), (167, 166, 175, 176), (168, 167, 176, 177), (615, 168, 177, 616), (169, 161, 172, 178), (765, 169, 178, 766), (172, 170, 179, 181), (292, 171, 180, 293), (174, 173, 182, 183), (175, 174, 183, 184), (176, 175, 184, 185), (177, 176, 185, 186), (616, 177, 186, 617), (178, 172, 181, 187), (766, 178, 187, 767), (215, 214, 205, 199), (290, 152, 188, 294), (158, 159, 195, 194), (157, 158, 194, 193), (156, 157, 193, 192), (155, 156, 192, 191), (614, 155, 191, 618), (153, 154, 190, 189), (759, 153, 189, 760), (197, 272, 761, 198, 199, 205, 619, 200, 201, 202, 203, 204, 932, 872, 732, 295), (235, 195, 224, 242), (217, 216, 204, 203), (218, 217, 203, 202), (219, 218, 202, 201), (220, 219, 201, 200), (621, 220, 200, 619), (221, 215, 199, 198), (240, 213, 230, 243), (234, 241, 207, 206), (204, 216, 232, 227), (236, 235, 208, 209), (237, 236, 209, 210), (238, 237, 210, 211), (239, 238, 211, 212), (622, 239, 212, 620), (240, 234, 206, 213), (221, 198, 226, 233), (246, 245, 214, 215), (247, 208, 228, 254), (248, 247, 216, 217), (249, 248, 217, 218), (250, 249, 218, 219), (251, 250, 219, 220), (623, 251, 220, 621), (252, 246, 215, 221), (252, 221, 233, 255), (299, 231, 225, 297), (769, 233, 226, 763), (300, 244, 229, 298), (770, 243, 230, 768), (301, 253, 231, 299), (771, 255, 233, 769), (932, 204, 227, 934), (272, 197, 225, 274), (294, 188, 222, 296), (760, 189, 223, 762), (208, 235, 242, 228), (189, 240, 243, 223), (190, 196, 241, 234), (194, 195, 235, 236), (193, 194, 236, 237), (192, 193, 237, 238), (191, 192, 238, 239), (618, 191, 239, 622), (189, 190, 234, 240), (296, 222, 244, 300), (762, 223, 243, 770), (206, 207, 245, 246), (216, 247, 254, 232), (209, 208, 247, 248), (210, 209, 248, 249), (211, 210, 249, 250), (212, 211, 250, 251), (620, 212, 251, 623), (213, 206, 246, 252), (213, 252, 255, 230), (298, 229, 253, 301), (768, 230, 255, 771), (115, 71, 258, 262), (116, 72, 259, 263), (72, 73, 260, 259), (73, 74, 261, 260), (56, 115, 262, 256), (71, 116, 263, 258), (56, 256, 264, 125), (986, 987, 265, 134), (134, 265, 266, 143), (180, 270, 267, 152), (143, 266, 268, 164), (164, 268, 269, 171), (171, 269, 270, 180), (152, 267, 271, 188), (231, 276, 274, 225), (244, 277, 275, 229), (253, 278, 276, 231), (761, 272, 274, 763), (188, 271, 273, 222), (222, 273, 277, 244), (229, 275, 278, 253), (595, 6, 8, 602), (725, 721, 281, 285), (726, 722, 282, 286), (722, 723, 283, 282), (723, 724, 284, 283), (720, 725, 285, 279), (721, 726, 286, 281), (720, 279, 287, 727), (990, 988, 288, 728), (728, 288, 289, 729), (715, 293, 290, 730), (729, 289, 291, 713), (713, 291, 292, 714), (714, 292, 293, 715), (730, 290, 294, 731), (717, 299, 297, 734), (718, 300, 298, 716), (719, 301, 299, 717), (197, 295, 297, 225), (731, 294, 296, 733), (733, 296, 300, 718), (716, 298, 301, 719), (320, 303, 305, 321), (321, 305, 307, 324, 581), (324, 307, 309, 327), (327, 309, 311, 330, 672, 903), (330, 311, 313, 333), (333, 313, 315, 336), (305, 303, 317, 315, 313, 311, 309, 307), (339, 317, 303, 320), (336, 315, 317, 339, 575), (373, 318, 323, 366), (358, 319, 322, 359), (342, 320, 321, 343), (585, 571, 326, 367), (584, 574, 325, 360), (582, 581, 324, 344), (367, 326, 329, 368), (360, 325, 328, 361), (344, 324, 327, 345), (676, 670, 332, 369), (675, 671, 331, 362), (673, 672, 330, 346), (369, 332, 335, 370), (362, 331, 334, 363), (346, 330, 333, 347), (370, 335, 338, 371), (363, 334, 337, 364), (347, 333, 336, 348), (372, 341, 318, 373), (365, 340, 319, 358), (349, 339, 320, 342), (580, 576, 341, 372), (579, 577, 340, 365), (573, 575, 339, 349), (319, 342, 343, 322), (574, 582, 344, 325), (325, 344, 345, 328), (671, 673, 346, 331), (331, 346, 347, 334), (334, 347, 348, 337), (340, 349, 342, 319), (577, 573, 349, 340), (302, 357, 350, 304), (572, 583, 351, 306), (306, 351, 352, 308), (669, 674, 353, 310), (310, 353, 354, 312), (312, 354, 355, 314), (316, 356, 357, 302), (570, 578, 356, 316), (318, 358, 359, 323), (571, 584, 360, 326), (326, 360, 361, 329), (670, 675, 362, 332), (332, 362, 363, 335), (335, 363, 364, 338), (341, 365, 358, 318), (576, 579, 365, 341), (357, 373, 366, 350), (583, 585, 367, 351), (351, 367, 368, 352), (674, 676, 369, 353), (353, 369, 370, 354), (354, 370, 371, 355), (356, 372, 373, 357), (578, 580, 372, 356), (419, 378, 374, 417), (378, 379, 375, 374), (415, 417, 374, 375), (395, 309, 307, 389), (311, 303, 305, 309), (421, 398, 378, 419), (398, 400, 379, 378), (313, 317, 303, 311), (307, 385, 389), (438, 393, 384, 435), (428, 392, 383, 425), (416, 397, 391, 415), (429, 396, 390, 427), (446, 395, 389, 445), (388, 380, 315), (437, 435, 384, 390), (427, 425, 383, 391), (418, 414, 382, 386), (426, 424, 381, 387), (450, 444, 380, 388), (303, 403, 394, 305), (441, 405, 393, 438), (431, 407, 392, 428), (423, 409, 397, 416), (433, 411, 396, 429), (453, 413, 395, 446), (315, 317, 313), (309, 305, 307), (414, 376, 399, 420), (420, 399, 398, 421), (376, 377, 401, 399), (399, 401, 400, 398), (388, 315, 313, 412), (317, 402, 403, 303), (412, 313, 311, 413), (434, 381, 404, 440), (440, 404, 405, 441), (424, 382, 406, 430), (430, 406, 407, 431), (418, 386, 408, 422), (422, 408, 409, 423), (426, 387, 410, 432), (432, 410, 411, 433), (450, 388, 412, 452), (452, 412, 413, 453), (392, 419, 417, 383), (391, 383, 417, 415), (407, 421, 419, 392), (379, 416, 415, 375), (377, 376, 414, 418), (400, 423, 416, 379), (382, 414, 420, 406), (406, 420, 421, 407), (377, 418, 422, 401), (401, 422, 423, 400), (393, 428, 425, 384), (397, 429, 427, 391), (390, 384, 425, 427), (386, 382, 424, 426), (405, 431, 428, 393), (409, 433, 429, 397), (381, 424, 430, 404), (404, 430, 431, 405), (386, 426, 432, 408), (408, 432, 433, 409), (451, 438, 435, 449), (396, 439, 437, 390), (445, 449, 435, 437), (387, 381, 434, 436), (448, 441, 438, 451), (411, 443, 439, 396), (444, 434, 440, 447), (447, 440, 441, 448), (387, 436, 442, 410), (410, 442, 443, 411), (439, 469, 472, 458), (436, 434, 444, 450), (443, 439, 458, 446, 453, 452, 463, 442), (458, 472, 475, 446), (394, 451, 449, 385), (389, 385, 449, 445), (403, 448, 451, 394), (380, 444, 447, 402), (402, 447, 448, 403), (443, 455, 469, 439), (468, 467, 470, 471), (490, 456, 457, 492), (478, 477, 480, 481), (469, 468, 471, 472), (492, 457, 459, 489), (475, 474, 477, 478), (489, 459, 460, 493), (446, 475, 478, 453), (454, 466, 467, 468), (493, 460, 461, 491), (471, 470, 473, 474), (455, 454, 468, 469), (491, 461, 462, 488), (472, 471, 474, 475), (442, 487, 455, 443), (488, 462, 464, 494), (459, 457, 500), (495, 465, 456, 490), (494, 464, 465, 495), (474, 473, 476, 477), (443, 453, 446, 458, 439), (453, 478, 481, 452), (477, 476, 479, 480), (439, 458, 446, 445, 437), (481, 480, 483, 484), (480, 479, 482, 483), (463, 484, 487, 442), (487, 486, 454, 455), (486, 485, 466, 454), (484, 483, 486, 487), (483, 482, 485, 486), (466, 490, 492, 467), (467, 492, 489, 470), (470, 489, 493, 473), (473, 493, 491, 476), (476, 491, 488, 479), (479, 488, 494, 482), (485, 495, 490, 466), (482, 494, 495, 485), (436, 450, 452, 463, 442), (442, 463, 452, 453, 443), (452, 481, 484, 463), (305, 394, 385, 307), (315, 380, 402, 317), (413, 311, 309, 395), (460, 497, 461), (459, 500, 460), (457, 456, 496), (498, 496, 465, 499), (456, 465, 496), (497, 462, 461), (498, 499, 462, 497), (499, 464, 462), (499, 465, 464), (457, 496, 498, 500), (500, 498, 497, 460), (778, 773, 501, 506), (779, 774, 502, 507), (777, 775, 503, 505), (819, 776, 504, 810), (774, 777, 505, 502), (780, 778, 506, 550), (648, 55, 514, 649), (42, 1, 508, 513), (55, 14, 509, 514), (35, 15, 510, 512), (809, 16, 511, 811), (14, 35, 512, 509), (544, 42, 513, 551), (632, 630, 54, 12), (753, 772, 516, 75), (75, 516, 517, 79), (505, 503, 626, 628), (83, 518, 519, 87), (87, 519, 520, 91), (91, 520, 521, 95), (284, 525, 515, 74), (95, 521, 522, 99), (79, 517, 523, 103), (74, 515, 524, 261), (724, 735, 525, 284), (17, 545, 546, 20), (600, 280, 10, 601), (47, 11, 526, 531), (53, 31, 527, 532), (40, 30, 528, 530), (807, 29, 529, 812), (31, 40, 530, 527), (548, 47, 531, 552), (514, 509, 63, 542), (764, 779, 507, 58), (10, 53, 532, 257), (601, 10, 257, 599), (740, 712, 534, 539), (741, 736, 535, 540), (739, 737, 536, 538), (818, 738, 537, 813), (736, 739, 538, 535), (743, 740, 539, 553), (513, 508, 543, 541), (280, 540, 53, 10), (742, 741, 540, 280), (597, 61, 2, 594), (811, 511, 68, 814), (509, 512, 533, 63), (551, 513, 541, 554), (68, 554, 545, 17), (650, 542, 49, 646), (649, 514, 542, 650), (44, 560, 570, 316), (846, 843, 547, 666), (679, 553, 548, 667), (681, 633, 549, 668), (783, 780, 550, 677), (16, 544, 551, 511), (667, 548, 552, 678), (746, 743, 553, 679), (511, 551, 554, 68), (44, 5, 555, 560), (50, 22, 556, 561), (37, 21, 557, 559), (804, 20, 558, 815), (22, 37, 559, 556), (565, 23, 306, 308), (45, 567, 312, 314), (45, 7, 562, 567), (51, 25, 563, 568), (38, 24, 564, 566), (805, 23, 565, 816), (25, 38, 566, 563), (359, 322, 574, 584), (898, 565, 308, 900), (348, 336, 575, 573), (20, 546, 302, 304), (567, 569, 310, 312), (314, 355, 578, 570), (337, 348, 573, 577), (366, 323, 571, 585), (364, 337, 577, 579), (371, 338, 576, 580), (338, 364, 579, 576), (355, 371, 580, 578), (546, 44, 316, 302), (560, 45, 314, 570), (343, 321, 581, 582), (322, 343, 582, 574), (304, 350, 583, 572), (323, 359, 584, 571), (350, 366, 585, 583), (23, 558, 572, 306), (641, 586, 587, 642), (643, 588, 589, 644), (645, 590, 586, 641), (644, 589, 590, 645), (637, 603, 593, 634), (635, 634, 593, 592), (636, 635, 592, 591), (735, 744, 600, 525), (772, 781, 596, 516), (114, 106, 605, 609), (519, 594, 598, 520), (520, 598, 595, 521), (521, 595, 602, 522), (525, 600, 601, 515), (515, 601, 599, 524), (518, 597, 594, 519), (632, 12, 603, 637), (124, 105, 606, 610), (105, 104, 607, 606), (104, 103, 608, 607), (69, 114, 609, 604), (106, 124, 610, 605), (69, 604, 611, 133), (985, 989, 612, 142), (142, 612, 613, 151), (179, 617, 614, 160), (151, 613, 615, 162), (162, 615, 616, 170), (170, 616, 617, 179), (160, 614, 618, 196), (214, 621, 619, 205), (241, 622, 620, 207), (245, 623, 621, 214), (196, 618, 622, 241), (207, 620, 623, 245), (507, 502, 624, 630), (506, 501, 631, 629), (608, 518, 83), (103, 523, 518, 608), (636, 638, 518, 523), (810, 504, 627, 817), (502, 505, 628, 624), (550, 506, 629, 633), (58, 507, 630, 632), (677, 550, 633, 681), (596, 637, 634, 516), (517, 516, 634, 635), (523, 517, 635, 636), (58, 632, 637, 596), (591, 625, 638, 636), (61, 597, 640, 70), (0, 70, 640, 639), (625, 639, 640, 638), (597, 518, 638, 640), (2, 641, 642, 4), (0, 643, 644, 70), (61, 645, 641, 2), (70, 644, 645, 61), (586, 646, 647, 587), (588, 648, 649, 589), (590, 650, 646, 586), (589, 649, 650, 590), (825, 662, 652, 829), (829, 652, 653, 830), (826, 663, 654, 831), (851, 845, 655, 832), (824, 661, 656, 833), (828, 665, 657, 834), (836, 782, 658, 821), (820, 651, 659, 822), (833, 656, 660, 823), (835, 745, 661, 824), (822, 659, 662, 825), (830, 653, 663, 826), (831, 654, 664, 827), (821, 658, 665, 828), (907, 901, 670, 676), (906, 902, 671, 675), (904, 903, 672, 673), (902, 904, 673, 671), (900, 905, 674, 669), (901, 906, 675, 670), (905, 907, 676, 674), (910, 846, 666, 892), (897, 679, 667, 893), (899, 681, 668, 894), (909, 783, 677, 895), (893, 667, 678, 896), (908, 746, 679, 897), (569, 680, 669, 310), (895, 677, 681, 899), (797, 693, 682, 786), (786, 682, 683, 787), (798, 694, 684, 788), (849, 847, 685, 789), (796, 692, 686, 790), (800, 696, 687, 791), (802, 784, 689, 793), (792, 688, 690, 794), (790, 686, 691, 795), (801, 747, 692, 796), (794, 690, 693, 797), (787, 683, 694, 798), (788, 684, 695, 799), (793, 689, 696, 800), (693, 708, 697, 682), (682, 697, 698, 683), (694, 709, 699, 684), (847, 848, 700, 685), (692, 707, 701, 686), (696, 711, 702, 687), (784, 785, 704, 689), (688, 703, 705, 690), (686, 701, 706, 691), (747, 748, 707, 692), (690, 705, 708, 693), (683, 698, 709, 694), (684, 699, 710, 695), (689, 704, 711, 696), (884, 881, 742, 744), (295, 732, 734, 297), (865, 861, 721, 725), (866, 862, 722, 726), (862, 863, 723, 722), (863, 864, 724, 723), (860, 865, 725, 720), (861, 866, 726, 721), (860, 720, 727, 867), (992, 990, 728, 868), (868, 728, 729, 869), (855, 715, 730, 870), (869, 729, 713, 853), (853, 713, 714, 854), (854, 714, 715, 855), (870, 730, 731, 871), (857, 717, 734, 874), (858, 718, 716, 856), (859, 719, 717, 857), (871, 731, 733, 873), (873, 733, 718, 858), (856, 716, 719, 859), (864, 882, 735, 724), (879, 852, 712, 740), (880, 875, 736, 741), (878, 876, 737, 739), (890, 877, 738, 818), (875, 878, 739, 736), (883, 879, 740, 743), (881, 880, 741, 742), (886, 883, 743, 746), (882, 884, 744, 735), (891, 885, 745, 835), (911, 886, 746, 908), (889, 887, 747, 801), (887, 888, 748, 747), (599, 257, 764, 781), (262, 258, 750, 754), (263, 259, 751, 755), (259, 260, 752, 751), (260, 261, 753, 752), (256, 262, 754, 749), (258, 263, 755, 750), (256, 749, 756, 264), (987, 991, 757, 265), (265, 757, 758, 266), (270, 767, 759, 267), (266, 758, 765, 268), (268, 765, 766, 269), (269, 766, 767, 270), (267, 759, 760, 271), (276, 769, 763, 274), (277, 770, 768, 275), (278, 771, 769, 276), (271, 760, 762, 273), (273, 762, 770, 277), (275, 768, 771, 278), (198, 761, 763, 226), (531, 526, 773, 778), (532, 527, 774, 779), (530, 528, 775, 777), (812, 529, 776, 819), (527, 530, 777, 774), (552, 531, 778, 780), (261, 524, 772, 753), (257, 532, 779, 764), (678, 552, 780, 783), (524, 599, 781, 772), (823, 660, 782, 836), (896, 678, 783, 909), (795, 691, 784, 802), (691, 706, 785, 784), (662, 797, 786, 652), (652, 786, 787, 653), (663, 798, 788, 654), (845, 849, 789, 655), (661, 796, 790, 656), (665, 800, 791, 657), (782, 802, 793, 658), (651, 792, 794, 659), (656, 790, 795, 660), (745, 801, 796, 661), (659, 794, 797, 662), (653, 787, 798, 663), (654, 788, 799, 664), (658, 793, 800, 665), (885, 889, 801, 745), (660, 795, 802, 782), (708, 814, 803, 697), (697, 803, 804, 698), (709, 815, 805, 699), (848, 850, 806, 700), (707, 813, 807, 701), (711, 817, 808, 702), (785, 819, 810, 704), (703, 809, 811, 705), (701, 807, 812, 706), (748, 818, 813, 707), (705, 811, 814, 708), (698, 804, 815, 709), (699, 805, 816, 710), (704, 810, 817, 711), (888, 890, 818, 748), (706, 812, 819, 785), (66, 825, 829, 18), (18, 829, 830, 21), (557, 826, 831, 24), (838, 851, 832, 27), (536, 824, 833, 30), (626, 828, 834, 33), (775, 836, 821, 503), (15, 820, 822, 510), (30, 833, 823, 528), (737, 835, 824, 536), (510, 822, 825, 66), (21, 830, 826, 557), (24, 831, 827, 564), (503, 821, 828, 626), (876, 891, 835, 737), (528, 823, 836, 775), (567, 562, 844, 841), (568, 563, 837, 842), (566, 564, 838, 840), (816, 565, 839, 850), (563, 566, 840, 837), (569, 567, 841, 843), (680, 569, 843, 846), (827, 664, 845, 851), (898, 680, 846, 910), (799, 695, 847, 849), (695, 710, 848, 847), (664, 799, 849, 845), (710, 816, 850, 848), (564, 827, 851, 838), (732, 872, 874, 734), (944, 941, 881, 884), (925, 921, 861, 865), (926, 922, 862, 866), (922, 923, 863, 862), (923, 924, 864, 863), (920, 925, 865, 860), (921, 926, 866, 861), (920, 860, 867, 927), (993, 992, 868, 928), (928, 868, 869, 929), (915, 855, 870, 930), (929, 869, 853, 913), (913, 853, 854, 914), (914, 854, 855, 915), (930, 870, 871, 931), (917, 857, 874, 934), (918, 858, 856, 916), (919, 859, 857, 917), (931, 871, 873, 933), (933, 873, 858, 918), (916, 856, 859, 919), (924, 942, 882, 864), (939, 912, 852, 879), (940, 935, 875, 880), (938, 936, 876, 878), (950, 937, 877, 890), (935, 938, 878, 875), (943, 939, 879, 883), (941, 940, 880, 881), (946, 943, 883, 886), (942, 944, 884, 882), (951, 945, 885, 891), (952, 946, 886, 911), (949, 947, 887, 889), (947, 948, 888, 887), (945, 949, 889, 885), (948, 950, 890, 888), (936, 951, 891, 876), (680, 898, 900, 669), (368, 329, 901, 907), (361, 328, 902, 906), (345, 327, 903, 904), (328, 345, 904, 902), (308, 352, 905, 900), (329, 361, 906, 901), (352, 368, 907, 905), (839, 910, 892, 26), (537, 897, 893, 29), (627, 899, 894, 32), (776, 909, 895, 504), (29, 893, 896, 529), (738, 908, 897, 537), (504, 895, 899, 627), (877, 911, 908, 738), (529, 896, 909, 776), (565, 898, 910, 839), (937, 952, 911, 877), (872, 932, 934, 874), (602, 8, 941, 944), (113, 102, 921, 925), (123, 101, 922, 926), (101, 100, 923, 922), (100, 99, 924, 923), (67, 113, 925, 920), (102, 123, 926, 921), (67, 920, 927, 132), (995, 993, 928, 141), (141, 928, 929, 150), (182, 915, 930, 159), (150, 929, 913, 163), (163, 913, 914, 173), (173, 914, 915, 182), (159, 930, 931, 195), (232, 917, 934, 227), (242, 918, 916, 228), (254, 919, 917, 232), (195, 931, 933, 224), (224, 933, 918, 242), (228, 916, 919, 254), (99, 522, 942, 924), (46, 9, 912, 939), (52, 28, 935, 940), (39, 27, 936, 938), (806, 26, 937, 950), (28, 39, 938, 935), (547, 46, 939, 943), (8, 52, 940, 941), (666, 547, 943, 946), (522, 602, 944, 942), (832, 655, 945, 951), (892, 666, 946, 952), (789, 685, 947, 949), (685, 700, 948, 947), (655, 789, 949, 945), (700, 806, 950, 948), (27, 832, 951, 936), (26, 892, 952, 937), (127, 133, 954, 953), (287, 125, 956, 963), (131, 132, 955, 957), (130, 131, 957, 958), (129, 130, 958, 959), (128, 129, 959, 960), (611, 128, 960, 964), (126, 127, 953, 961), (756, 126, 961, 966), (125, 264, 962, 956), (727, 287, 963, 965), (133, 611, 964, 954), (867, 727, 965, 967), (264, 756, 966, 962), (927, 867, 967, 968), (132, 927, 968, 955), (953, 954, 969, 978), (963, 956, 970, 972), (957, 955, 979, 980), (958, 957, 980, 981), (959, 958, 981, 982), (960, 959, 982, 983), (964, 960, 983, 973), (961, 953, 978, 984), (966, 961, 984, 975), (956, 962, 971, 970), (965, 963, 972, 974), (954, 964, 973, 969), (967, 965, 974, 976), (962, 966, 975, 971), (968, 967, 976, 977), (955, 968, 977, 979), (1010, 1001, 985, 994), (1004, 1002, 986, 988), (1012, 1011, 995, 996), (1013, 1012, 996, 997), (1014, 1013, 997, 998), (1015, 1014, 998, 999), (1005, 1015, 999, 989), (1016, 1010, 994, 1000), (1007, 1016, 1000, 991), (1002, 1003, 987, 986), (1006, 1004, 988, 990), (1001, 1005, 989, 985), (1008, 1006, 990, 992), (1003, 1007, 991, 987), (1009, 1008, 992, 993), (1011, 1009, 993, 995), (978, 969, 1001, 1010), (972, 970, 1002, 1004), (980, 979, 1011, 1012), (981, 980, 1012, 1013), (982, 981, 1013, 1014), (983, 982, 1014, 1015), (973, 983, 1015, 1005), (984, 978, 1010, 1016), (975, 984, 1016, 1007), (970, 971, 1003, 1002), (974, 972, 1004, 1006), (969, 973, 1005, 1001), (976, 974, 1006, 1008), (971, 975, 1007, 1003), (977, 976, 1008, 1009), (979, 977, 1009, 1011)])
me_cylinder_002.use_remesh_preserve_volume = False
me_cylinder_002.use_remesh_preserve_attributes = False
me_cylinder_002.use_mirror_vertex_groups = False
me_cylinder_002.update()

# ---- objects
ob_cylinder_001 = bpy.data.objects.new('Cylinder.001', me_cylinder_002)

# ---- transforms, parenting, visibility, modifiers, constraints
ob_cylinder_001.location = (0.043, 0.04877, 1.282)
ob_cylinder_001.scale = (0.3897, 0.35, 1.0)
ob_cylinder_001.lineart.crease_threshold = 0.0
_m = ob_cylinder_001.modifiers.new('Mirror', 'MIRROR')

# ---- collection membership
col_collection_1.objects.link(ob_cylinder_001)

# ---- scene / render settings (as saved in the file)
scene.frame_start = 1; scene.frame_end = 250; scene.frame_set(1)
scene.render.engine = 'BLENDER_EEVEE_NEXT'
scene.render.resolution_percentage = 50
scene.render.dither_intensity = 0.0
scene.cycles.use_denoising = False
scene.cycles.samples = 10
scene.cycles.sampling_pattern = 'TABULATED_SOBOL'
scene.cycles.light_sampling_threshold = 0.0
scene.cycles.use_adaptive_sampling = False
scene.cycles.use_light_tree = False
scene.cycles.blur_glossy = 0.0
scene.cycles.volume_bounces = 1
scene.cycles.pixel_filter_type = 'GAUSSIAN'
scene.cycles.sample_clamp_indirect = 0.0
scene.view_settings.view_transform = 'Standard'
bpy.context.view_layer.update()

# ---- added for rendering (the .blend has no active camera and no usable light): camera, sun
cam_auto = bpy.data.cameras.new('AutoCamera')
cam_auto.lens = 50.0
cam_auto.sensor_width = 36.0
cam_auto.clip_end = 1000.0
ob_auto_camera = bpy.data.objects.new('AutoCamera', cam_auto)
scene.collection.objects.link(ob_auto_camera)
ob_auto_camera.location = (8.01975, -9.59647, 5.77919)
ob_auto_camera.rotation_euler = (1.09748, -7.21219e-08, 0.694738)
scene.camera = ob_auto_camera
light_auto_sun = bpy.data.lights.new('AutoSun', 'SUN')
light_auto_sun.energy = 3.0
light_auto_sun.angle = 0.0523599
ob_auto_sun = bpy.data.objects.new('AutoSun', light_auto_sun)
scene.collection.objects.link(ob_auto_sun)
ob_auto_sun.rotation_euler = (0.872665, 0.174533, 0.523599)
bpy.context.view_layer.update()
